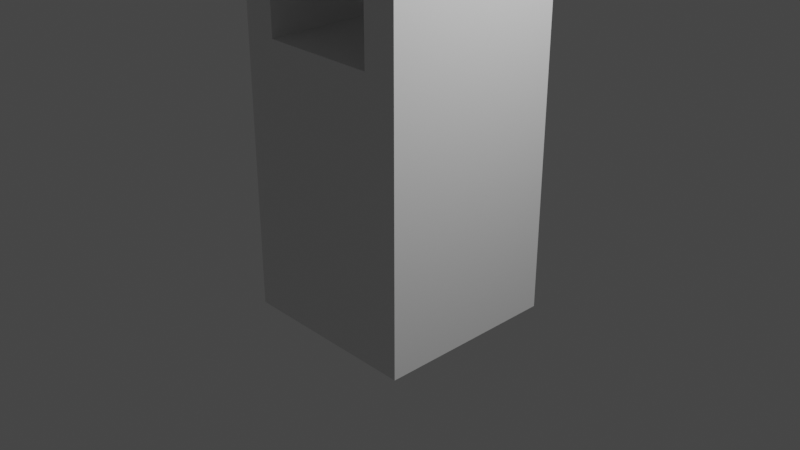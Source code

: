 # Source: Top_Half_Hole.blend  (saved by Blender 2.80.75; exported with 4.5.12 LTS)
import bpy
from mathutils import Matrix  # noqa: F401  (used for matrix-valued properties, if any)

bpy.ops.wm.read_factory_settings(use_empty=True)
scene = bpy.context.scene
scene.name = 'Scene'

# ---- collections
col_collection = bpy.data.collections.new('Collection'); scene.collection.children.link(col_collection)

# ---- materials (node trees are filled in below, after node groups)
mat_material = bpy.data.materials.new('Material')
mat_material.alpha_threshold = 0.0
mat_material.use_transparent_shadow = False
mat_material.line_color = (0.0, 0.0, 0.0, 1.0)

# ---- material node trees
mat_material.use_nodes = True; mat_material.node_tree.nodes.clear()
_N = mat_material.node_tree.nodes; _L = mat_material.node_tree.links
n0 = _N.new('ShaderNodeOutputMaterial'); n0.name = 'Material Output'; n0.location = (300, 300)
n1 = _N.new('ShaderNodeBsdfPrincipled'); n1.name = 'Principled BSDF'; n1.location = (10, 300)
n1.distribution = 'GGX'
n1.subsurface_method = 'BURLEY'
n1.inputs[2].default_value = 0.4
n1.inputs[3].default_value = 1.45
n1.inputs[27].default_value = (0.0, 0.0, 0.0, 1.0)
n1.inputs[28].default_value = 1.0
_L.new(n1.outputs[0], n0.inputs[0])
n0.is_active_output = True

# ---- world
world_world = bpy.data.worlds.new('World'); scene.world = world_world
world_world.use_nodes = True; world_world.node_tree.nodes.clear()
_N = world_world.node_tree.nodes; _L = world_world.node_tree.links
n0 = _N.new('ShaderNodeOutputWorld'); n0.name = 'World Output'; n0.location = (300, 300)
n1 = _N.new('ShaderNodeBackground'); n1.name = 'Background'; n1.location = (10, 300)
n1.inputs[0].default_value = (0.05088, 0.05088, 0.05088, 1.0)
_L.new(n1.outputs[0], n0.inputs[0])
n0.is_active_output = True
world_world.color = (0.05088, 0.05088, 0.05088)
world_world.use_sun_shadow = False
world_world.sun_shadow_jitter_overblur = 0.0

# ---- cameras
cam_camera = bpy.data.cameras.new('Camera')
cam_camera.clip_end = 100.0
cam_camera.ortho_scale = 7.314

# ---- lights
light_light = bpy.data.lights.new('Light', 'POINT')
light_light.transmission_factor = 0.0
light_light.energy = 1000.0
light_light.shadow_soft_size = 0.1
light_light.shadow_maximum_resolution = 0.006
light_light.use_absolute_resolution = True

# ---- meshes
me_cube = bpy.data.meshes.new('Cube')
me_cube.from_pydata([(1.0, 1.0, 1.662), (1.0, 1.0, -1.0), (1.0, -1.0, 1.662), (1.0, -1.0, -1.0), (-1.0, 1.0, 1.662), (-1.0, 1.0, -1.0), (-1.0, -1.0, 1.662), (-1.0, -1.0, -1.0), (1.0, 1.0, 1.945), (1.0, -1.0, 1.945), (-1.0, 1.0, 1.945), (-1.0, -1.0, 1.945), (0.6378, 1.0, -1.0), (-0.6378, 1.0, -1.0), (0.6378, -1.0, 1.662), (-0.6378, -1.0, 1.662), (-0.6378, -1.0, -1.0), (0.6378, -1.0, -1.0), (-0.6378, 1.0, 1.662), (0.6378, 1.0, 1.662), (0.6378, -1.0, 1.945), (-0.6378, -1.0, 1.945), (-0.6378, 1.0, 1.945), (0.6378, 1.0, 1.945), (-1.0, 0.6561, -1.0), (-1.0, -0.6561, -1.0), (1.0, 0.6561, 1.662), (1.0, -0.6561, 1.662), (-1.0, -0.6561, 1.662), (-1.0, 0.6561, 1.662), (1.0, -0.6561, -1.0), (1.0, 0.6561, -1.0), (1.0, 0.6561, 1.945), (1.0, -0.6561, 1.945), (-1.0, -0.6561, 1.945), (-1.0, 0.6561, 1.945), (0.6378, 0.6561, 1.945), (0.6378, -0.6561, 1.945), (-0.6378, 0.6561, 1.945), (-0.6378, -0.6561, 1.945), (-0.6378, 0.6561, -1.0), (-0.6378, -0.6561, -1.0), (0.6378, 0.6561, -1.0), (0.6378, -0.6561, -1.0), (-0.6378, -1.0, 3.492), (-1.0, -1.0, 3.492), (1.0, -0.6561, 3.492), (1.0, -1.0, 3.492), (-1.0, 0.6561, 3.492), (-1.0, 1.0, 3.492), (0.6378, 1.0, 3.492), (1.0, 1.0, 3.492), (0.6378, -1.0, 3.492), (-0.6378, 1.0, 3.492), (0.6378, -0.6561, 3.492), (-0.6378, -0.6561, 3.492), (1.0, 0.6561, 3.492), (-1.0, -0.6561, 3.492), (0.6378, 0.6561, 3.492), (-0.6378, 0.6561, 3.492), (-0.6378, -1.0, 4.185), (-1.0, -1.0, 4.185), (1.0, -0.6561, 4.185), (1.0, -1.0, 4.185), (-1.0, 0.6561, 4.185), (-1.0, 1.0, 4.185), (0.6378, 1.0, 4.185), (1.0, 1.0, 4.185), (0.6378, -1.0, 4.185), (-0.6378, 1.0, 4.185), (0.6378, -0.6561, 4.185), (-0.6378, -0.6561, 4.185), (1.0, 0.6561, 4.185), (-1.0, -0.6561, 4.185), (0.6378, 0.6561, 4.185), (-0.6378, 0.6561, 4.185)], [], [(28, 6, 11, 34), (16, 15, 6, 7), (24, 29, 4, 5), (43, 30, 3, 17), (30, 27, 2, 3), (12, 19, 0, 1), (33, 32, 56, 46), (26, 0, 8, 32), (18, 4, 10, 22), (14, 2, 9, 20), (6, 15, 21, 11), (15, 14, 20, 21), (0, 19, 23, 8), (19, 18, 22, 23), (22, 10, 49, 53), (37, 39, 21, 20), (5, 4, 18, 13), (13, 18, 19, 12), (25, 41, 16, 7), (41, 43, 17, 16), (3, 2, 14, 17), (17, 14, 15, 16), (13, 12, 42, 40), (40, 42, 43, 41), (5, 13, 40, 24), (24, 40, 41, 25), (23, 22, 38, 36), (36, 38, 39, 37), (32, 8, 51, 56), (8, 23, 50, 51), (2, 27, 33, 9), (27, 26, 32, 33), (21, 39, 55, 44), (39, 38, 59, 55), (1, 0, 26, 31), (31, 26, 27, 30), (12, 1, 31, 42), (42, 31, 30, 43), (7, 6, 28, 25), (25, 28, 29, 24), (4, 29, 35, 10), (29, 28, 34, 35), (53, 49, 65, 69), (34, 11, 45, 57), (35, 34, 57, 48), (23, 36, 58, 50), (11, 21, 44, 45), (36, 37, 54, 58), (9, 33, 46, 47), (20, 9, 47, 52), (38, 22, 53, 59), (37, 20, 52, 54), (10, 35, 48, 49), (71, 73, 61, 60), (62, 70, 68, 63), (67, 66, 74, 72), (72, 74, 70, 62), (69, 65, 64, 75), (75, 64, 73, 71), (45, 44, 60, 61), (56, 51, 67, 72), (47, 46, 62, 63), (46, 56, 72, 62), (49, 48, 64, 65), (57, 45, 61, 73), (51, 50, 66, 67), (48, 57, 73, 64), (52, 47, 63, 68), (53, 69, 66, 50), (74, 66, 69, 75), (70, 74, 75, 71), (68, 70, 71, 60), (52, 68, 60, 44), (52, 44, 55, 54), (58, 59, 53, 50), (54, 55, 59, 58)])
_uv = me_cube.uv_layers.new(name='UVMap')
_uv.uv.foreach_set('vector', [0.625, 0.5833, 0.625, 0.5, 0.625, 0.5, 0.625, 0.5833, 0.375, 0.4167, 0.625, 0.4167, 0.625, 0.5, 0.375, 0.5, 0.375, 0.6667, 0.625, 0.6667, 0.625, 0.75, 0.375, 0.75, 0.5417, 0.9167, 0.625, 0.9167, 0.625, 1.0, 0.5417, 1.0, 0.125, 0.6667, 0.375, 0.6667, 0.375, 0.75, 0.125, 0.75, 0.625, 0.6667, 0.875, 0.6667, 0.875, 0.75, 0.625, 0.75, 0.375, 0.6667, 0.375, 0.5833, 0.375, 0.5833, 0.375, 0.6667, 0.375, 0.5833, 0.375, 0.5, 0.375, 0.5, 0.375, 0.5833, 0.875, 0.5833, 0.875, 0.5, 0.875, 0.5, 0.875, 0.5833, 0.625, 0.3333, 0.625, 0.25, 0.625, 0.25, 0.625, 0.3333, 0.625, 0.5, 0.625, 0.4167, 0.625, 0.4167, 0.625, 0.5, 0.625, 0.4167, 0.625, 0.3333, 0.625, 0.3333, 0.625, 0.4167, 0.875, 0.75, 0.875, 0.6667, 0.875, 0.6667, 0.875, 0.75, 0.875, 0.6667, 0.875, 0.5833, 0.875, 0.5833, 0.875, 0.6667, 0.875, 0.5833, 0.875, 0.5, 0.875, 0.5, 0.875, 0.5833, 0.4583, 0.1667, 0.5417, 0.1667, 0.5417, 0.25, 0.4583, 0.25, 0.625, 0.5, 0.875, 0.5, 0.875, 0.5833, 0.625, 0.5833, 0.625, 0.5833, 0.875, 0.5833, 0.875, 0.6667, 0.625, 0.6667, 0.375, 0.9167, 0.4583, 0.9167, 0.4583, 1.0, 0.375, 1.0, 0.4583, 0.9167, 0.5417, 0.9167, 0.5417, 1.0, 0.4583, 1.0, 0.375, 0.25, 0.625, 0.25, 0.625, 0.3333, 0.375, 0.3333, 0.375, 0.3333, 0.625, 0.3333, 0.625, 0.4167, 0.375, 0.4167, 0.4583, 0.75, 0.5417, 0.75, 0.5417, 0.8333, 0.4583, 0.8333, 0.4583, 0.8333, 0.5417, 0.8333, 0.5417, 0.9167, 0.4583, 0.9167, 0.375, 0.75, 0.4583, 0.75, 0.4583, 0.8333, 0.375, 0.8333, 0.375, 0.8333, 0.4583, 0.8333, 0.4583, 0.9167, 0.375, 0.9167, 0.4583, 0.0, 0.5417, 0.0, 0.5417, 0.08333, 0.4583, 0.08333, 0.4583, 0.08333, 0.5417, 0.08333, 0.5417, 0.1667, 0.4583, 0.1667, 0.375, 0.5833, 0.375, 0.5, 0.375, 0.5, 0.375, 0.5833, 0.875, 0.75, 0.875, 0.6667, 0.875, 0.6667, 0.875, 0.75, 0.375, 0.75, 0.375, 0.6667, 0.375, 0.6667, 0.375, 0.75, 0.375, 0.6667, 0.375, 0.5833, 0.375, 0.5833, 0.375, 0.6667, 0.5417, 0.25, 0.5417, 0.1667, 0.5417, 0.1667, 0.5417, 0.25, 0.5417, 0.1667, 0.5417, 0.08333, 0.5417, 0.08333, 0.5417, 0.1667, 0.125, 0.5, 0.375, 0.5, 0.375, 0.5833, 0.125, 0.5833, 0.125, 0.5833, 0.375, 0.5833, 0.375, 0.6667, 0.125, 0.6667, 0.5417, 0.75, 0.625, 0.75, 0.625, 0.8333, 0.5417, 0.8333, 0.5417, 0.8333, 0.625, 0.8333, 0.625, 0.9167, 0.5417, 0.9167, 0.375, 0.5, 0.625, 0.5, 0.625, 0.5833, 0.375, 0.5833, 0.375, 0.5833, 0.625, 0.5833, 0.625, 0.6667, 0.375, 0.6667, 0.625, 0.75, 0.625, 0.6667, 0.625, 0.6667, 0.625, 0.75, 0.625, 0.6667, 0.625, 0.5833, 0.625, 0.5833, 0.625, 0.6667, 0.875, 0.5833, 0.875, 0.5, 0.875, 0.5, 0.875, 0.5833, 0.625, 0.5833, 0.625, 0.5, 0.625, 0.5, 0.625, 0.5833, 0.625, 0.6667, 0.625, 0.5833, 0.625, 0.5833, 0.625, 0.6667, 0.4583, 0.0, 0.4583, 0.08333, 0.4583, 0.08333, 0.4583, 0.0, 0.625, 0.5, 0.625, 0.4167, 0.625, 0.4167, 0.625, 0.5, 0.4583, 0.08333, 0.4583, 0.1667, 0.4583, 0.1667, 0.4583, 0.08333, 0.375, 0.75, 0.375, 0.6667, 0.375, 0.6667, 0.375, 0.75, 0.625, 0.3333, 0.625, 0.25, 0.625, 0.25, 0.625, 0.3333, 0.5417, 0.08333, 0.5417, 0.0, 0.5417, 0.0, 0.5417, 0.08333, 0.4583, 0.1667, 0.4583, 0.25, 0.4583, 0.25, 0.4583, 0.1667, 0.625, 0.75, 0.625, 0.6667, 0.625, 0.6667, 0.625, 0.75, 0.5417, 0.1667, 0.625, 0.1667, 0.625, 0.25, 0.5417, 0.25, 0.375, 0.1667, 0.4583, 0.1667, 0.4583, 0.25, 0.375, 0.25, 0.375, 0.0, 0.4583, 0.0, 0.4583, 0.08333, 0.375, 0.08333, 0.375, 0.08333, 0.4583, 0.08333, 0.4583, 0.1667, 0.375, 0.1667, 0.5417, 0.0, 0.625, 0.0, 0.625, 0.08333, 0.5417, 0.08333, 0.5417, 0.08333, 0.625, 0.08333, 0.625, 0.1667, 0.5417, 0.1667, 0.625, 0.5, 0.625, 0.4167, 0.625, 0.4167, 0.625, 0.5, 0.375, 0.5833, 0.375, 0.5, 0.375, 0.5, 0.375, 0.5833, 0.375, 0.75, 0.375, 0.6667, 0.375, 0.6667, 0.375, 0.75, 0.375, 0.6667, 0.375, 0.5833, 0.375, 0.5833, 0.375, 0.6667, 0.625, 0.75, 0.625, 0.6667, 0.625, 0.6667, 0.625, 0.75, 0.625, 0.5833, 0.625, 0.5, 0.625, 0.5, 0.625, 0.5833, 0.875, 0.75, 0.875, 0.6667, 0.875, 0.6667, 0.875, 0.75, 0.625, 0.6667, 0.625, 0.5833, 0.625, 0.5833, 0.625, 0.6667, 0.625, 0.3333, 0.625, 0.25, 0.625, 0.25, 0.625, 0.3333, 0.875, 0.5833, 0.875, 0.5833, 0.875, 0.6667, 0.875, 0.6667, 0.4583, 0.08333, 0.875, 0.6667, 0.5417, 0.0, 0.5417, 0.08333, 0.4583, 0.1667, 0.4583, 0.08333, 0.5417, 0.08333, 0.5417, 0.1667, 0.4583, 0.25, 0.4583, 0.1667, 0.5417, 0.1667, 0.5417, 0.25, 0.625, 0.3333, 0.4583, 0.25, 0.625, 0.4167, 0.625, 0.4167, 0.625, 0.3333, 0.625, 0.4167, 0.5417, 0.1667, 0.4583, 0.1667, 0.4583, 0.08333, 0.5417, 0.08333, 0.5417, 0.0, 0.875, 0.6667, 0.4583, 0.1667, 0.5417, 0.1667, 0.5417, 0.08333, 0.4583, 0.08333])
me_cube.materials.append(mat_material)
me_cube.use_remesh_preserve_volume = False
me_cube.use_remesh_preserve_attributes = False
me_cube.use_mirror_vertex_groups = False
me_cube.update()

# ---- objects
ob_cube = bpy.data.objects.new('Cube', me_cube)
ob_light = bpy.data.objects.new('Light', light_light)
ob_camera = bpy.data.objects.new('Camera', cam_camera)

# ---- transforms, parenting, visibility, modifiers, constraints
ob_cube.location = (0.0, 0.0, 0.0)
ob_cube.lock_rotations_4d = False
ob_cube.empty_display_type = 'ARROWS'
ob_cube.lineart.crease_threshold = 0.0
ob_light.location = (4.076, 1.005, 5.904)
ob_light.rotation_euler = (0.6503, 0.05522, 1.866)
ob_light.lock_rotations_4d = False
ob_light.empty_display_type = 'ARROWS'
ob_light.color = (0.0, 0.0, 0.0, 0.0)
ob_light.lineart.crease_threshold = 0.0
ob_camera.location = (7.359, -6.926, 4.958)
ob_camera.rotation_euler = (1.109, 0.0, 0.8149)
ob_camera.lock_rotations_4d = False
ob_camera.empty_display_type = 'ARROWS'
ob_camera.color = (0.0, 0.0, 0.0, 0.0)
ob_camera.display_type = 'WIRE'
ob_camera.lineart.crease_threshold = 0.0

# ---- collection membership
col_collection.objects.link(ob_cube)
col_collection.objects.link(ob_light)
col_collection.objects.link(ob_camera)

# ---- scene / render settings (as saved in the file)
scene.camera = ob_camera
scene.frame_start = 1; scene.frame_end = 250; scene.frame_set(1)
scene.render.engine = 'BLENDER_EEVEE_NEXT'
scene.cycles.use_denoising = False
scene.cycles.samples = 128
scene.cycles.sampling_pattern = 'TABULATED_SOBOL'
scene.cycles.use_adaptive_sampling = False
scene.cycles.use_light_tree = False
scene.view_settings.view_transform = 'Filmic'
bpy.context.view_layer.update()
